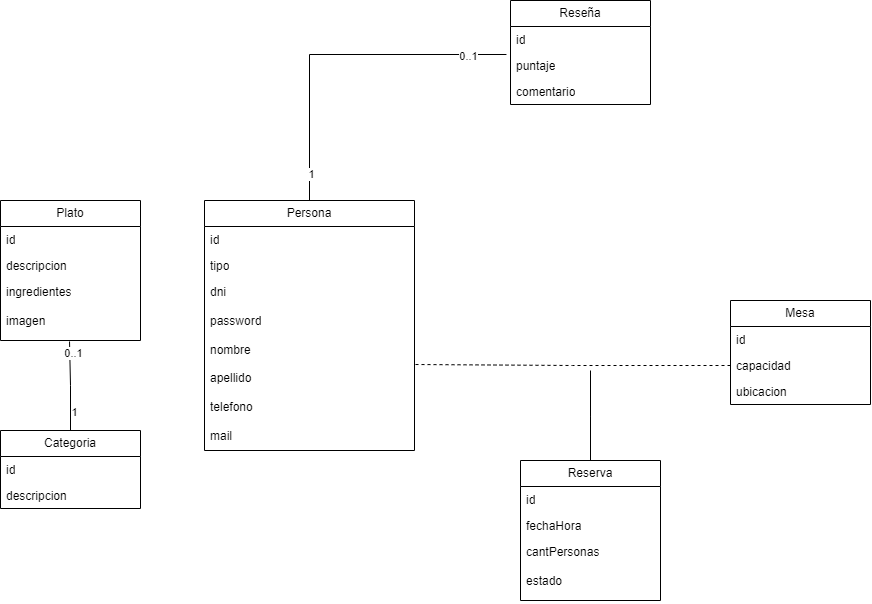

The diagram above was exported from draw.io. Its source (the exported page's mxGraphModel, read from the mxfile embedded in the PNG):
<mxGraphModel dx="1257" dy="669" grid="1" gridSize="10" guides="1" tooltips="1" connect="1" arrows="1" fold="1" page="1" pageScale="1" pageWidth="900" pageHeight="1600" math="0" shadow="0">
  <root>
    <mxCell id="WIyWlLk6GJQsqaUBKTNV-0" />
    <mxCell id="WIyWlLk6GJQsqaUBKTNV-1" parent="WIyWlLk6GJQsqaUBKTNV-0" />
    <mxCell id="nRze08LFLSmqsMm0Dd62-0" value="Persona" style="swimlane;fontStyle=0;childLayout=stackLayout;horizontal=1;startSize=26;fillColor=none;horizontalStack=0;resizeParent=1;resizeParentMax=0;resizeLast=0;collapsible=1;marginBottom=0;whiteSpace=wrap;html=1;" vertex="1" parent="WIyWlLk6GJQsqaUBKTNV-1">
      <mxGeometry x="204" y="240" width="210" height="250" as="geometry" />
    </mxCell>
    <mxCell id="nRze08LFLSmqsMm0Dd62-1" value="id&lt;br&gt;&lt;br&gt;" style="text;strokeColor=none;fillColor=none;align=left;verticalAlign=top;spacingLeft=4;spacingRight=4;overflow=hidden;rotatable=0;points=[[0,0.5],[1,0.5]];portConstraint=eastwest;whiteSpace=wrap;html=1;" vertex="1" parent="nRze08LFLSmqsMm0Dd62-0">
      <mxGeometry y="26" width="210" height="26" as="geometry" />
    </mxCell>
    <mxCell id="nRze08LFLSmqsMm0Dd62-2" value="tipo&lt;br&gt;" style="text;strokeColor=none;fillColor=none;align=left;verticalAlign=top;spacingLeft=4;spacingRight=4;overflow=hidden;rotatable=0;points=[[0,0.5],[1,0.5]];portConstraint=eastwest;whiteSpace=wrap;html=1;" vertex="1" parent="nRze08LFLSmqsMm0Dd62-0">
      <mxGeometry y="52" width="210" height="26" as="geometry" />
    </mxCell>
    <mxCell id="nRze08LFLSmqsMm0Dd62-3" value="dni&lt;br&gt;&lt;br&gt;password&lt;br&gt;&lt;br&gt;nombre&lt;br&gt;&lt;br&gt;apellido&lt;br&gt;&lt;br&gt;telefono&lt;br&gt;&lt;br&gt;mail" style="text;strokeColor=none;fillColor=none;align=left;verticalAlign=top;spacingLeft=4;spacingRight=4;overflow=hidden;rotatable=0;points=[[0,0.5],[1,0.5]];portConstraint=eastwest;whiteSpace=wrap;html=1;" vertex="1" parent="nRze08LFLSmqsMm0Dd62-0">
      <mxGeometry y="78" width="210" height="172" as="geometry" />
    </mxCell>
    <mxCell id="nRze08LFLSmqsMm0Dd62-4" value="Reseña" style="swimlane;fontStyle=0;childLayout=stackLayout;horizontal=1;startSize=26;fillColor=none;horizontalStack=0;resizeParent=1;resizeParentMax=0;resizeLast=0;collapsible=1;marginBottom=0;whiteSpace=wrap;html=1;" vertex="1" parent="WIyWlLk6GJQsqaUBKTNV-1">
      <mxGeometry x="510" y="40" width="140" height="104" as="geometry" />
    </mxCell>
    <mxCell id="nRze08LFLSmqsMm0Dd62-5" value="id" style="text;strokeColor=none;fillColor=none;align=left;verticalAlign=top;spacingLeft=4;spacingRight=4;overflow=hidden;rotatable=0;points=[[0,0.5],[1,0.5]];portConstraint=eastwest;whiteSpace=wrap;html=1;" vertex="1" parent="nRze08LFLSmqsMm0Dd62-4">
      <mxGeometry y="26" width="140" height="26" as="geometry" />
    </mxCell>
    <mxCell id="nRze08LFLSmqsMm0Dd62-6" value="puntaje" style="text;strokeColor=none;fillColor=none;align=left;verticalAlign=top;spacingLeft=4;spacingRight=4;overflow=hidden;rotatable=0;points=[[0,0.5],[1,0.5]];portConstraint=eastwest;whiteSpace=wrap;html=1;" vertex="1" parent="nRze08LFLSmqsMm0Dd62-4">
      <mxGeometry y="52" width="140" height="26" as="geometry" />
    </mxCell>
    <mxCell id="nRze08LFLSmqsMm0Dd62-7" value="comentario" style="text;strokeColor=none;fillColor=none;align=left;verticalAlign=top;spacingLeft=4;spacingRight=4;overflow=hidden;rotatable=0;points=[[0,0.5],[1,0.5]];portConstraint=eastwest;whiteSpace=wrap;html=1;" vertex="1" parent="nRze08LFLSmqsMm0Dd62-4">
      <mxGeometry y="78" width="140" height="26" as="geometry" />
    </mxCell>
    <mxCell id="nRze08LFLSmqsMm0Dd62-8" style="edgeStyle=orthogonalEdgeStyle;rounded=0;orthogonalLoop=1;jettySize=auto;html=1;entryX=-0.029;entryY=0.077;entryDx=0;entryDy=0;entryPerimeter=0;endArrow=none;endFill=0;" edge="1" parent="WIyWlLk6GJQsqaUBKTNV-1" source="nRze08LFLSmqsMm0Dd62-0" target="nRze08LFLSmqsMm0Dd62-6">
      <mxGeometry relative="1" as="geometry" />
    </mxCell>
    <mxCell id="nRze08LFLSmqsMm0Dd62-10" value="1" style="edgeLabel;html=1;align=center;verticalAlign=middle;resizable=0;points=[];" vertex="1" connectable="0" parent="nRze08LFLSmqsMm0Dd62-8">
      <mxGeometry x="-0.8378" y="-1" relative="1" as="geometry">
        <mxPoint as="offset" />
      </mxGeometry>
    </mxCell>
    <mxCell id="nRze08LFLSmqsMm0Dd62-11" value="0..1" style="edgeLabel;html=1;align=center;verticalAlign=middle;resizable=0;points=[];" vertex="1" connectable="0" parent="nRze08LFLSmqsMm0Dd62-8">
      <mxGeometry x="0.7721" y="-1" relative="1" as="geometry">
        <mxPoint as="offset" />
      </mxGeometry>
    </mxCell>
    <mxCell id="nRze08LFLSmqsMm0Dd62-12" value="Mesa" style="swimlane;fontStyle=0;childLayout=stackLayout;horizontal=1;startSize=26;fillColor=none;horizontalStack=0;resizeParent=1;resizeParentMax=0;resizeLast=0;collapsible=1;marginBottom=0;whiteSpace=wrap;html=1;" vertex="1" parent="WIyWlLk6GJQsqaUBKTNV-1">
      <mxGeometry x="730" y="340" width="140" height="104" as="geometry" />
    </mxCell>
    <mxCell id="nRze08LFLSmqsMm0Dd62-13" value="id" style="text;strokeColor=none;fillColor=none;align=left;verticalAlign=top;spacingLeft=4;spacingRight=4;overflow=hidden;rotatable=0;points=[[0,0.5],[1,0.5]];portConstraint=eastwest;whiteSpace=wrap;html=1;" vertex="1" parent="nRze08LFLSmqsMm0Dd62-12">
      <mxGeometry y="26" width="140" height="26" as="geometry" />
    </mxCell>
    <mxCell id="nRze08LFLSmqsMm0Dd62-14" value="capacidad" style="text;strokeColor=none;fillColor=none;align=left;verticalAlign=top;spacingLeft=4;spacingRight=4;overflow=hidden;rotatable=0;points=[[0,0.5],[1,0.5]];portConstraint=eastwest;whiteSpace=wrap;html=1;" vertex="1" parent="nRze08LFLSmqsMm0Dd62-12">
      <mxGeometry y="52" width="140" height="26" as="geometry" />
    </mxCell>
    <mxCell id="nRze08LFLSmqsMm0Dd62-15" value="ubicacion" style="text;strokeColor=none;fillColor=none;align=left;verticalAlign=top;spacingLeft=4;spacingRight=4;overflow=hidden;rotatable=0;points=[[0,0.5],[1,0.5]];portConstraint=eastwest;whiteSpace=wrap;html=1;" vertex="1" parent="nRze08LFLSmqsMm0Dd62-12">
      <mxGeometry y="78" width="140" height="26" as="geometry" />
    </mxCell>
    <mxCell id="nRze08LFLSmqsMm0Dd62-16" style="edgeStyle=orthogonalEdgeStyle;rounded=0;orthogonalLoop=1;jettySize=auto;html=1;entryX=1;entryY=0.5;entryDx=0;entryDy=0;endArrow=none;endFill=0;dashed=1;" edge="1" parent="WIyWlLk6GJQsqaUBKTNV-1" source="nRze08LFLSmqsMm0Dd62-14" target="nRze08LFLSmqsMm0Dd62-3">
      <mxGeometry relative="1" as="geometry" />
    </mxCell>
    <mxCell id="nRze08LFLSmqsMm0Dd62-22" style="edgeStyle=orthogonalEdgeStyle;rounded=0;orthogonalLoop=1;jettySize=auto;html=1;endArrow=none;endFill=0;" edge="1" parent="WIyWlLk6GJQsqaUBKTNV-1" source="nRze08LFLSmqsMm0Dd62-18">
      <mxGeometry relative="1" as="geometry">
        <mxPoint x="590" y="410" as="targetPoint" />
      </mxGeometry>
    </mxCell>
    <mxCell id="nRze08LFLSmqsMm0Dd62-18" value="Reserva" style="swimlane;fontStyle=0;childLayout=stackLayout;horizontal=1;startSize=26;fillColor=none;horizontalStack=0;resizeParent=1;resizeParentMax=0;resizeLast=0;collapsible=1;marginBottom=0;whiteSpace=wrap;html=1;" vertex="1" parent="WIyWlLk6GJQsqaUBKTNV-1">
      <mxGeometry x="520" y="500" width="140" height="140" as="geometry" />
    </mxCell>
    <mxCell id="nRze08LFLSmqsMm0Dd62-19" value="id" style="text;strokeColor=none;fillColor=none;align=left;verticalAlign=top;spacingLeft=4;spacingRight=4;overflow=hidden;rotatable=0;points=[[0,0.5],[1,0.5]];portConstraint=eastwest;whiteSpace=wrap;html=1;" vertex="1" parent="nRze08LFLSmqsMm0Dd62-18">
      <mxGeometry y="26" width="140" height="26" as="geometry" />
    </mxCell>
    <mxCell id="nRze08LFLSmqsMm0Dd62-20" value="fechaHora" style="text;strokeColor=none;fillColor=none;align=left;verticalAlign=top;spacingLeft=4;spacingRight=4;overflow=hidden;rotatable=0;points=[[0,0.5],[1,0.5]];portConstraint=eastwest;whiteSpace=wrap;html=1;" vertex="1" parent="nRze08LFLSmqsMm0Dd62-18">
      <mxGeometry y="52" width="140" height="26" as="geometry" />
    </mxCell>
    <mxCell id="nRze08LFLSmqsMm0Dd62-21" value="cantPersonas&lt;br&gt;&lt;br&gt;estado" style="text;strokeColor=none;fillColor=none;align=left;verticalAlign=top;spacingLeft=4;spacingRight=4;overflow=hidden;rotatable=0;points=[[0,0.5],[1,0.5]];portConstraint=eastwest;whiteSpace=wrap;html=1;" vertex="1" parent="nRze08LFLSmqsMm0Dd62-18">
      <mxGeometry y="78" width="140" height="62" as="geometry" />
    </mxCell>
    <mxCell id="nRze08LFLSmqsMm0Dd62-23" value="Plato" style="swimlane;fontStyle=0;childLayout=stackLayout;horizontal=1;startSize=26;fillColor=none;horizontalStack=0;resizeParent=1;resizeParentMax=0;resizeLast=0;collapsible=1;marginBottom=0;whiteSpace=wrap;html=1;" vertex="1" parent="WIyWlLk6GJQsqaUBKTNV-1">
      <mxGeometry y="240" width="140" height="140" as="geometry" />
    </mxCell>
    <mxCell id="nRze08LFLSmqsMm0Dd62-24" value="id" style="text;strokeColor=none;fillColor=none;align=left;verticalAlign=top;spacingLeft=4;spacingRight=4;overflow=hidden;rotatable=0;points=[[0,0.5],[1,0.5]];portConstraint=eastwest;whiteSpace=wrap;html=1;" vertex="1" parent="nRze08LFLSmqsMm0Dd62-23">
      <mxGeometry y="26" width="140" height="26" as="geometry" />
    </mxCell>
    <mxCell id="nRze08LFLSmqsMm0Dd62-25" value="descripcion" style="text;strokeColor=none;fillColor=none;align=left;verticalAlign=top;spacingLeft=4;spacingRight=4;overflow=hidden;rotatable=0;points=[[0,0.5],[1,0.5]];portConstraint=eastwest;whiteSpace=wrap;html=1;" vertex="1" parent="nRze08LFLSmqsMm0Dd62-23">
      <mxGeometry y="52" width="140" height="26" as="geometry" />
    </mxCell>
    <mxCell id="nRze08LFLSmqsMm0Dd62-26" value="ingredientes&lt;br&gt;&lt;br&gt;imagen" style="text;strokeColor=none;fillColor=none;align=left;verticalAlign=top;spacingLeft=4;spacingRight=4;overflow=hidden;rotatable=0;points=[[0,0.5],[1,0.5]];portConstraint=eastwest;whiteSpace=wrap;html=1;" vertex="1" parent="nRze08LFLSmqsMm0Dd62-23">
      <mxGeometry y="78" width="140" height="62" as="geometry" />
    </mxCell>
    <mxCell id="nRze08LFLSmqsMm0Dd62-27" value="Categoria" style="swimlane;fontStyle=0;childLayout=stackLayout;horizontal=1;startSize=26;fillColor=none;horizontalStack=0;resizeParent=1;resizeParentMax=0;resizeLast=0;collapsible=1;marginBottom=0;whiteSpace=wrap;html=1;" vertex="1" parent="WIyWlLk6GJQsqaUBKTNV-1">
      <mxGeometry y="470" width="140" height="78" as="geometry" />
    </mxCell>
    <mxCell id="nRze08LFLSmqsMm0Dd62-28" value="id" style="text;strokeColor=none;fillColor=none;align=left;verticalAlign=top;spacingLeft=4;spacingRight=4;overflow=hidden;rotatable=0;points=[[0,0.5],[1,0.5]];portConstraint=eastwest;whiteSpace=wrap;html=1;" vertex="1" parent="nRze08LFLSmqsMm0Dd62-27">
      <mxGeometry y="26" width="140" height="26" as="geometry" />
    </mxCell>
    <mxCell id="nRze08LFLSmqsMm0Dd62-29" value="descripcion" style="text;strokeColor=none;fillColor=none;align=left;verticalAlign=top;spacingLeft=4;spacingRight=4;overflow=hidden;rotatable=0;points=[[0,0.5],[1,0.5]];portConstraint=eastwest;whiteSpace=wrap;html=1;" vertex="1" parent="nRze08LFLSmqsMm0Dd62-27">
      <mxGeometry y="52" width="140" height="26" as="geometry" />
    </mxCell>
    <mxCell id="nRze08LFLSmqsMm0Dd62-31" style="edgeStyle=orthogonalEdgeStyle;rounded=0;orthogonalLoop=1;jettySize=auto;html=1;entryX=0.493;entryY=1.016;entryDx=0;entryDy=0;entryPerimeter=0;endArrow=none;endFill=0;" edge="1" parent="WIyWlLk6GJQsqaUBKTNV-1" source="nRze08LFLSmqsMm0Dd62-27" target="nRze08LFLSmqsMm0Dd62-26">
      <mxGeometry relative="1" as="geometry" />
    </mxCell>
    <mxCell id="nRze08LFLSmqsMm0Dd62-32" value="0..1" style="edgeLabel;html=1;align=center;verticalAlign=middle;resizable=0;points=[];" vertex="1" connectable="0" parent="nRze08LFLSmqsMm0Dd62-31">
      <mxGeometry x="0.7332" y="-3" relative="1" as="geometry">
        <mxPoint as="offset" />
      </mxGeometry>
    </mxCell>
    <mxCell id="nRze08LFLSmqsMm0Dd62-33" value="1" style="edgeLabel;html=1;align=center;verticalAlign=middle;resizable=0;points=[];" vertex="1" connectable="0" parent="nRze08LFLSmqsMm0Dd62-31">
      <mxGeometry x="-0.6" y="-3" relative="1" as="geometry">
        <mxPoint as="offset" />
      </mxGeometry>
    </mxCell>
  </root>
</mxGraphModel>